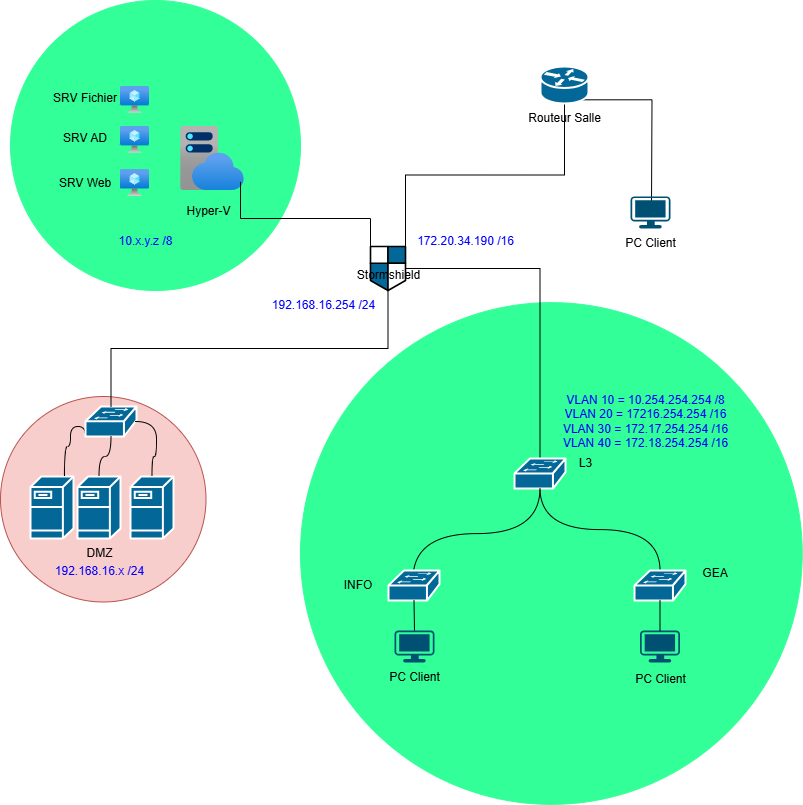

The diagram above was exported from draw.io. Its source (the exported page's mxGraphModel, read from the mxfile embedded in the PNG):
<mxGraphModel dx="1434" dy="772" grid="1" gridSize="10" guides="1" tooltips="1" connect="1" arrows="1" fold="1" page="1" pageScale="1" pageWidth="827" pageHeight="1169" math="0" shadow="0">
  <root>
    <mxCell id="0" />
    <mxCell id="1" parent="0" />
    <mxCell id="n-ylNO3jSFls8ekOf8ek-50" style="edgeStyle=orthogonalEdgeStyle;rounded=0;orthogonalLoop=1;jettySize=auto;html=1;exitX=0.5;exitY=0.98;exitDx=0;exitDy=0;exitPerimeter=0;curved=1;endArrow=none;endFill=0;" parent="1" source="n-ylNO3jSFls8ekOf8ek-18" edge="1">
      <mxGeometry relative="1" as="geometry">
        <mxPoint x="412.5" y="672.06" as="targetPoint" />
      </mxGeometry>
    </mxCell>
    <mxCell id="n-ylNO3jSFls8ekOf8ek-48" value="" style="ellipse;whiteSpace=wrap;html=1;aspect=fixed;fillColor=#33ff99;strokeColor=#33FF99;" parent="1" vertex="1">
      <mxGeometry x="300" y="396.13" width="501.75" height="501.75" as="geometry" />
    </mxCell>
    <mxCell id="n-ylNO3jSFls8ekOf8ek-44" value="" style="ellipse;whiteSpace=wrap;html=1;aspect=fixed;fillColor=#33FF99;strokeColor=#33FF99;" parent="1" vertex="1">
      <mxGeometry x="10" y="94" width="290" height="290" as="geometry" />
    </mxCell>
    <mxCell id="n-ylNO3jSFls8ekOf8ek-43" value="" style="ellipse;whiteSpace=wrap;html=1;aspect=fixed;fillColor=#f8cecc;strokeColor=#b85450;" parent="1" vertex="1">
      <mxGeometry y="490" width="205.5" height="205.5" as="geometry" />
    </mxCell>
    <mxCell id="n-ylNO3jSFls8ekOf8ek-2" value="Hyper-V" style="text;html=1;align=center;verticalAlign=middle;resizable=0;points=[];autosize=1;strokeColor=none;fillColor=none;" parent="1" vertex="1">
      <mxGeometry x="173" y="290" width="70" height="30" as="geometry" />
    </mxCell>
    <mxCell id="n-ylNO3jSFls8ekOf8ek-4" value="" style="image;aspect=fixed;html=1;points=[];align=center;fontSize=12;image=img/lib/azure2/app_services/App_Service_Plans.svg;" parent="1" vertex="1">
      <mxGeometry x="180" y="220" width="64" height="64" as="geometry" />
    </mxCell>
    <mxCell id="n-ylNO3jSFls8ekOf8ek-5" value="" style="image;aspect=fixed;html=1;points=[];align=center;fontSize=12;image=img/lib/azure2/compute/Virtual_Machine.svg;" parent="1" vertex="1">
      <mxGeometry x="120" y="180" width="29" height="26.9" as="geometry" />
    </mxCell>
    <mxCell id="n-ylNO3jSFls8ekOf8ek-6" value="" style="image;aspect=fixed;html=1;points=[];align=center;fontSize=12;image=img/lib/azure2/compute/Virtual_Machine.svg;" parent="1" vertex="1">
      <mxGeometry x="120" y="220" width="29" height="26.9" as="geometry" />
    </mxCell>
    <mxCell id="n-ylNO3jSFls8ekOf8ek-7" value="" style="image;aspect=fixed;html=1;points=[];align=center;fontSize=12;image=img/lib/azure2/compute/Virtual_Machine.svg;" parent="1" vertex="1">
      <mxGeometry x="120" y="263.1" width="29" height="26.9" as="geometry" />
    </mxCell>
    <mxCell id="n-ylNO3jSFls8ekOf8ek-22" style="edgeStyle=orthogonalEdgeStyle;rounded=0;orthogonalLoop=1;jettySize=auto;html=1;exitX=1;exitY=0.5;exitDx=0;exitDy=0;exitPerimeter=0;startArrow=none;startFill=0;endArrow=none;endFill=0;" parent="1" source="n-ylNO3jSFls8ekOf8ek-9" target="n-ylNO3jSFls8ekOf8ek-18" edge="1">
      <mxGeometry relative="1" as="geometry" />
    </mxCell>
    <mxCell id="n-ylNO3jSFls8ekOf8ek-24" style="edgeStyle=orthogonalEdgeStyle;rounded=0;orthogonalLoop=1;jettySize=auto;html=1;exitX=1;exitY=0;exitDx=0;exitDy=0;exitPerimeter=0;startArrow=none;startFill=0;endArrow=none;endFill=0;" parent="1" source="n-ylNO3jSFls8ekOf8ek-9" target="n-ylNO3jSFls8ekOf8ek-11" edge="1">
      <mxGeometry relative="1" as="geometry" />
    </mxCell>
    <mxCell id="n-ylNO3jSFls8ekOf8ek-9" value="" style="shape=mxgraph.cisco.security.network_security;sketch=0;html=1;pointerEvents=1;dashed=0;fillColor=#036897;strokeColor=#ffffff;strokeWidth=2;verticalLabelPosition=bottom;verticalAlign=top;align=center;outlineConnect=0;" parent="1" vertex="1">
      <mxGeometry x="370" y="340" width="35" height="44" as="geometry" />
    </mxCell>
    <mxCell id="n-ylNO3jSFls8ekOf8ek-10" value="Stormshield" style="text;html=1;align=center;verticalAlign=middle;resizable=0;points=[];autosize=1;strokeColor=none;fillColor=none;" parent="1" vertex="1">
      <mxGeometry x="342.5" y="354" width="90" height="30" as="geometry" />
    </mxCell>
    <mxCell id="n-ylNO3jSFls8ekOf8ek-26" style="edgeStyle=orthogonalEdgeStyle;rounded=0;orthogonalLoop=1;jettySize=auto;html=1;exitX=0.88;exitY=0.9;exitDx=0;exitDy=0;exitPerimeter=0;startArrow=none;startFill=0;endArrow=none;endFill=0;" parent="1" source="n-ylNO3jSFls8ekOf8ek-11" edge="1">
      <mxGeometry relative="1" as="geometry">
        <mxPoint x="651" y="300" as="targetPoint" />
      </mxGeometry>
    </mxCell>
    <mxCell id="n-ylNO3jSFls8ekOf8ek-11" value="" style="shape=mxgraph.cisco.routers.router;sketch=0;html=1;pointerEvents=1;dashed=0;fillColor=#036897;strokeColor=#ffffff;strokeWidth=2;verticalLabelPosition=bottom;verticalAlign=top;align=center;outlineConnect=0;" parent="1" vertex="1">
      <mxGeometry x="540" y="160" width="48" height="37" as="geometry" />
    </mxCell>
    <mxCell id="n-ylNO3jSFls8ekOf8ek-12" value="Routeur Salle" style="text;html=1;align=center;verticalAlign=middle;resizable=0;points=[];autosize=1;strokeColor=none;fillColor=none;" parent="1" vertex="1">
      <mxGeometry x="514" y="197" width="100" height="30" as="geometry" />
    </mxCell>
    <mxCell id="n-ylNO3jSFls8ekOf8ek-14" value="" style="shape=mxgraph.cisco.servers.fileserver;sketch=0;html=1;pointerEvents=1;dashed=0;fillColor=#036897;strokeColor=#ffffff;strokeWidth=2;verticalLabelPosition=bottom;verticalAlign=top;align=center;outlineConnect=0;" parent="1" vertex="1">
      <mxGeometry x="30" y="570" width="43" height="62" as="geometry" />
    </mxCell>
    <mxCell id="x2rlbwxseyWgQeEdjXp6-7" style="edgeStyle=orthogonalEdgeStyle;rounded=0;orthogonalLoop=1;jettySize=auto;html=1;exitX=0.5;exitY=0.98;exitDx=0;exitDy=0;exitPerimeter=0;curved=1;endArrow=none;endFill=0;" parent="1" source="n-ylNO3jSFls8ekOf8ek-18" target="x2rlbwxseyWgQeEdjXp6-3" edge="1">
      <mxGeometry relative="1" as="geometry" />
    </mxCell>
    <mxCell id="n-ylNO3jSFls8ekOf8ek-18" value="" style="shape=mxgraph.cisco.switches.workgroup_switch;sketch=0;html=1;pointerEvents=1;dashed=0;fillColor=#036897;strokeColor=#ffffff;strokeWidth=2;verticalLabelPosition=bottom;verticalAlign=top;align=center;outlineConnect=0;" parent="1" vertex="1">
      <mxGeometry x="514" y="552.06" width="51" height="30" as="geometry" />
    </mxCell>
    <mxCell id="n-ylNO3jSFls8ekOf8ek-21" style="edgeStyle=orthogonalEdgeStyle;rounded=0;orthogonalLoop=1;jettySize=auto;html=1;exitX=0;exitY=0;exitDx=0;exitDy=0;exitPerimeter=0;entryX=0.938;entryY=0.865;entryDx=0;entryDy=0;entryPerimeter=0;endArrow=none;endFill=0;startArrow=none;startFill=0;" parent="1" source="n-ylNO3jSFls8ekOf8ek-9" target="n-ylNO3jSFls8ekOf8ek-4" edge="1">
      <mxGeometry relative="1" as="geometry" />
    </mxCell>
    <mxCell id="n-ylNO3jSFls8ekOf8ek-27" value="" style="points=[[0.03,0.03,0],[0.5,0,0],[0.97,0.03,0],[1,0.4,0],[0.97,0.745,0],[0.5,1,0],[0.03,0.745,0],[0,0.4,0]];verticalLabelPosition=bottom;sketch=0;html=1;verticalAlign=top;aspect=fixed;align=center;pointerEvents=1;shape=mxgraph.cisco19.workstation;fillColor=#005073;strokeColor=none;" parent="1" vertex="1">
      <mxGeometry x="630" y="290" width="40" height="32" as="geometry" />
    </mxCell>
    <mxCell id="n-ylNO3jSFls8ekOf8ek-28" value="PC Client" style="text;html=1;align=center;verticalAlign=middle;resizable=0;points=[];autosize=1;strokeColor=none;fillColor=none;" parent="1" vertex="1">
      <mxGeometry x="615" y="322" width="70" height="30" as="geometry" />
    </mxCell>
    <mxCell id="n-ylNO3jSFls8ekOf8ek-37" style="edgeStyle=orthogonalEdgeStyle;rounded=0;orthogonalLoop=1;jettySize=auto;html=1;exitX=0;exitY=0.98;exitDx=0;exitDy=0;exitPerimeter=0;curved=1;endArrow=none;endFill=0;" parent="1" source="n-ylNO3jSFls8ekOf8ek-31" target="n-ylNO3jSFls8ekOf8ek-14" edge="1">
      <mxGeometry relative="1" as="geometry">
        <Array as="points">
          <mxPoint x="85" y="520" />
          <mxPoint x="70" y="520" />
          <mxPoint x="70" y="540" />
          <mxPoint x="64" y="540" />
        </Array>
      </mxGeometry>
    </mxCell>
    <mxCell id="n-ylNO3jSFls8ekOf8ek-31" value="" style="shape=mxgraph.cisco.switches.workgroup_switch;sketch=0;html=1;pointerEvents=1;dashed=0;fillColor=#036897;strokeColor=#ffffff;strokeWidth=2;verticalLabelPosition=bottom;verticalAlign=top;align=center;outlineConnect=0;" parent="1" vertex="1">
      <mxGeometry x="85" y="500" width="51" height="30" as="geometry" />
    </mxCell>
    <mxCell id="n-ylNO3jSFls8ekOf8ek-33" style="edgeStyle=orthogonalEdgeStyle;rounded=0;orthogonalLoop=1;jettySize=auto;html=1;exitX=0.5;exitY=1;exitDx=0;exitDy=0;exitPerimeter=0;entryX=0.5;entryY=0;entryDx=0;entryDy=0;entryPerimeter=0;endArrow=none;endFill=0;" parent="1" source="n-ylNO3jSFls8ekOf8ek-9" target="n-ylNO3jSFls8ekOf8ek-31" edge="1">
      <mxGeometry relative="1" as="geometry" />
    </mxCell>
    <mxCell id="n-ylNO3jSFls8ekOf8ek-35" value="" style="shape=mxgraph.cisco.servers.fileserver;sketch=0;html=1;pointerEvents=1;dashed=0;fillColor=#036897;strokeColor=#ffffff;strokeWidth=2;verticalLabelPosition=bottom;verticalAlign=top;align=center;outlineConnect=0;" parent="1" vertex="1">
      <mxGeometry x="77" y="570" width="43" height="62" as="geometry" />
    </mxCell>
    <mxCell id="n-ylNO3jSFls8ekOf8ek-36" value="" style="shape=mxgraph.cisco.servers.fileserver;sketch=0;html=1;pointerEvents=1;dashed=0;fillColor=#036897;strokeColor=#ffffff;strokeWidth=2;verticalLabelPosition=bottom;verticalAlign=top;align=center;outlineConnect=0;" parent="1" vertex="1">
      <mxGeometry x="130" y="570" width="43" height="62" as="geometry" />
    </mxCell>
    <mxCell id="n-ylNO3jSFls8ekOf8ek-38" style="edgeStyle=orthogonalEdgeStyle;rounded=0;orthogonalLoop=1;jettySize=auto;html=1;exitX=0.5;exitY=0.98;exitDx=0;exitDy=0;exitPerimeter=0;entryX=0.5;entryY=0;entryDx=0;entryDy=0;entryPerimeter=0;startArrow=none;startFill=0;endArrow=none;endFill=0;curved=1;" parent="1" source="n-ylNO3jSFls8ekOf8ek-31" target="n-ylNO3jSFls8ekOf8ek-35" edge="1">
      <mxGeometry relative="1" as="geometry" />
    </mxCell>
    <mxCell id="n-ylNO3jSFls8ekOf8ek-41" style="edgeStyle=orthogonalEdgeStyle;rounded=0;orthogonalLoop=1;jettySize=auto;html=1;exitX=0.98;exitY=0.5;exitDx=0;exitDy=0;exitPerimeter=0;entryX=0.5;entryY=0;entryDx=0;entryDy=0;entryPerimeter=0;curved=1;endArrow=none;endFill=0;" parent="1" source="n-ylNO3jSFls8ekOf8ek-31" target="n-ylNO3jSFls8ekOf8ek-36" edge="1">
      <mxGeometry relative="1" as="geometry" />
    </mxCell>
    <mxCell id="n-ylNO3jSFls8ekOf8ek-42" value="DMZ" style="text;html=1;align=center;verticalAlign=middle;resizable=0;points=[];autosize=1;strokeColor=none;fillColor=none;" parent="1" vertex="1">
      <mxGeometry x="73.5" y="632" width="50" height="30" as="geometry" />
    </mxCell>
    <mxCell id="n-ylNO3jSFls8ekOf8ek-51" style="edgeStyle=orthogonalEdgeStyle;rounded=0;orthogonalLoop=1;jettySize=auto;html=1;exitX=0.5;exitY=0.98;exitDx=0;exitDy=0;exitPerimeter=0;entryX=0.5;entryY=0;entryDx=0;entryDy=0;entryPerimeter=0;curved=1;endArrow=none;endFill=0;" parent="1" source="n-ylNO3jSFls8ekOf8ek-18" edge="1">
      <mxGeometry relative="1" as="geometry">
        <mxPoint x="412.5" y="672.06" as="targetPoint" />
      </mxGeometry>
    </mxCell>
    <mxCell id="x2rlbwxseyWgQeEdjXp6-2" value="" style="shape=mxgraph.cisco.switches.workgroup_switch;sketch=0;html=1;pointerEvents=1;dashed=0;fillColor=#036897;strokeColor=#ffffff;strokeWidth=2;verticalLabelPosition=bottom;verticalAlign=top;align=center;outlineConnect=0;" parent="1" vertex="1">
      <mxGeometry x="388" y="664.06" width="51" height="30" as="geometry" />
    </mxCell>
    <mxCell id="x2rlbwxseyWgQeEdjXp6-3" value="" style="shape=mxgraph.cisco.switches.workgroup_switch;sketch=0;html=1;pointerEvents=1;dashed=0;fillColor=#036897;strokeColor=#ffffff;strokeWidth=2;verticalLabelPosition=bottom;verticalAlign=top;align=center;outlineConnect=0;" parent="1" vertex="1">
      <mxGeometry x="634" y="664.06" width="51" height="30" as="geometry" />
    </mxCell>
    <mxCell id="x2rlbwxseyWgQeEdjXp6-9" value="" style="points=[[0.03,0.03,0],[0.5,0,0],[0.97,0.03,0],[1,0.4,0],[0.97,0.745,0],[0.5,1,0],[0.03,0.745,0],[0,0.4,0]];verticalLabelPosition=bottom;sketch=0;html=1;verticalAlign=top;aspect=fixed;align=center;pointerEvents=1;shape=mxgraph.cisco19.workstation;fillColor=#005073;strokeColor=none;" parent="1" vertex="1">
      <mxGeometry x="394" y="724.06" width="40" height="32" as="geometry" />
    </mxCell>
    <mxCell id="x2rlbwxseyWgQeEdjXp6-10" value="PC Client" style="text;html=1;align=center;verticalAlign=middle;resizable=0;points=[];autosize=1;strokeColor=none;fillColor=none;" parent="1" vertex="1">
      <mxGeometry x="379" y="756.06" width="70" height="30" as="geometry" />
    </mxCell>
    <mxCell id="x2rlbwxseyWgQeEdjXp6-11" style="edgeStyle=orthogonalEdgeStyle;rounded=0;orthogonalLoop=1;jettySize=auto;html=1;exitX=0.5;exitY=0.98;exitDx=0;exitDy=0;exitPerimeter=0;entryX=0.5;entryY=0;entryDx=0;entryDy=0;entryPerimeter=0;startArrow=none;startFill=0;endArrow=none;endFill=0;" parent="1" source="x2rlbwxseyWgQeEdjXp6-2" target="x2rlbwxseyWgQeEdjXp6-9" edge="1">
      <mxGeometry relative="1" as="geometry" />
    </mxCell>
    <mxCell id="x2rlbwxseyWgQeEdjXp6-14" value="" style="points=[[0.03,0.03,0],[0.5,0,0],[0.97,0.03,0],[1,0.4,0],[0.97,0.745,0],[0.5,1,0],[0.03,0.745,0],[0,0.4,0]];verticalLabelPosition=bottom;sketch=0;html=1;verticalAlign=top;aspect=fixed;align=center;pointerEvents=1;shape=mxgraph.cisco19.workstation;fillColor=#005073;strokeColor=none;" parent="1" vertex="1">
      <mxGeometry x="639.5" y="724.06" width="40" height="32" as="geometry" />
    </mxCell>
    <mxCell id="x2rlbwxseyWgQeEdjXp6-15" value="PC Client" style="text;html=1;align=center;verticalAlign=middle;resizable=0;points=[];autosize=1;strokeColor=none;fillColor=none;" parent="1" vertex="1">
      <mxGeometry x="624.5" y="757.94" width="70" height="30" as="geometry" />
    </mxCell>
    <mxCell id="x2rlbwxseyWgQeEdjXp6-16" style="edgeStyle=orthogonalEdgeStyle;rounded=0;orthogonalLoop=1;jettySize=auto;html=1;exitX=0.5;exitY=0.98;exitDx=0;exitDy=0;exitPerimeter=0;entryX=0.5;entryY=0;entryDx=0;entryDy=0;entryPerimeter=0;curved=1;endArrow=none;endFill=0;" parent="1" source="x2rlbwxseyWgQeEdjXp6-3" target="x2rlbwxseyWgQeEdjXp6-14" edge="1">
      <mxGeometry relative="1" as="geometry" />
    </mxCell>
    <mxCell id="x2rlbwxseyWgQeEdjXp6-20" value="SRV Fichier" style="text;html=1;align=center;verticalAlign=middle;whiteSpace=wrap;rounded=0;" parent="1" vertex="1">
      <mxGeometry x="50" y="176.9" width="70" height="30" as="geometry" />
    </mxCell>
    <mxCell id="x2rlbwxseyWgQeEdjXp6-21" value="SRV AD" style="text;html=1;align=center;verticalAlign=middle;whiteSpace=wrap;rounded=0;" parent="1" vertex="1">
      <mxGeometry x="50" y="216.9" width="70" height="30" as="geometry" />
    </mxCell>
    <mxCell id="x2rlbwxseyWgQeEdjXp6-22" value="SRV Web" style="text;html=1;align=center;verticalAlign=middle;whiteSpace=wrap;rounded=0;" parent="1" vertex="1">
      <mxGeometry x="50" y="261.55" width="70" height="30" as="geometry" />
    </mxCell>
    <mxCell id="x2rlbwxseyWgQeEdjXp6-23" value="INFO" style="text;html=1;align=center;verticalAlign=middle;whiteSpace=wrap;rounded=0;" parent="1" vertex="1">
      <mxGeometry x="328" y="664.06" width="60" height="30" as="geometry" />
    </mxCell>
    <mxCell id="x2rlbwxseyWgQeEdjXp6-24" value="GEA" style="text;html=1;align=center;verticalAlign=middle;whiteSpace=wrap;rounded=0;" parent="1" vertex="1">
      <mxGeometry x="685" y="652.06" width="60" height="30" as="geometry" />
    </mxCell>
    <mxCell id="x2rlbwxseyWgQeEdjXp6-25" value="L3" style="text;html=1;align=center;verticalAlign=middle;resizable=0;points=[];autosize=1;strokeColor=none;fillColor=none;" parent="1" vertex="1">
      <mxGeometry x="565" y="542.06" width="40" height="30" as="geometry" />
    </mxCell>
    <mxCell id="gvzjdfzN2wnUlEugsc8E-3" value="&lt;font color=&quot;#0000ff&quot;&gt;172.20.34.190 /16&lt;/font&gt;" style="text;html=1;align=center;verticalAlign=middle;resizable=0;points=[];autosize=1;strokeColor=none;fillColor=none;" vertex="1" parent="1">
      <mxGeometry x="405" y="320" width="120" height="30" as="geometry" />
    </mxCell>
    <mxCell id="gvzjdfzN2wnUlEugsc8E-4" value="&lt;font color=&quot;#0000ff&quot;&gt;192.168.16.254 /24&lt;/font&gt;" style="text;html=1;align=center;verticalAlign=middle;resizable=0;points=[];autosize=1;strokeColor=none;fillColor=none;" vertex="1" parent="1">
      <mxGeometry x="258" y="384" width="130" height="30" as="geometry" />
    </mxCell>
    <mxCell id="gvzjdfzN2wnUlEugsc8E-5" value="&lt;font color=&quot;#0000ff&quot;&gt;10.x.y.z /8&lt;/font&gt;" style="text;html=1;align=center;verticalAlign=middle;resizable=0;points=[];autosize=1;strokeColor=none;fillColor=none;" vertex="1" parent="1">
      <mxGeometry x="105" y="320" width="80" height="30" as="geometry" />
    </mxCell>
    <mxCell id="gvzjdfzN2wnUlEugsc8E-6" value="&lt;font color=&quot;#0000ff&quot;&gt;192.168.16.x /24&lt;/font&gt;" style="text;html=1;align=center;verticalAlign=middle;resizable=0;points=[];autosize=1;strokeColor=none;fillColor=none;" vertex="1" parent="1">
      <mxGeometry x="43.5" y="650" width="110" height="30" as="geometry" />
    </mxCell>
    <mxCell id="gvzjdfzN2wnUlEugsc8E-7" value="&lt;font color=&quot;#0000ff&quot;&gt;VLAN 10 = 10.254.254.254 /8&lt;/font&gt;&lt;div&gt;&lt;span style=&quot;color: rgb(0, 0, 255);&quot;&gt;VLAN 20 = 17216.254.254 /16&lt;/span&gt;&lt;/div&gt;&lt;div&gt;&lt;span style=&quot;color: rgb(0, 0, 255);&quot;&gt;VLAN 30 = 172.17.254.254 /16&lt;/span&gt;&lt;/div&gt;&lt;div&gt;&lt;span style=&quot;color: rgb(0, 0, 255);&quot;&gt;VLAN 40 = 172.18.254.254 /16&lt;/span&gt;&lt;/div&gt;" style="text;html=1;align=center;verticalAlign=middle;resizable=0;points=[];autosize=1;strokeColor=none;fillColor=none;" vertex="1" parent="1">
      <mxGeometry x="550" y="480" width="190" height="70" as="geometry" />
    </mxCell>
  </root>
</mxGraphModel>